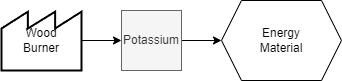

The diagram above was exported from draw.io. Its source (the exported page's mxGraphModel, read from the mxfile embedded in the PNG):
<mxGraphModel dx="801" dy="1157" grid="1" gridSize="10" guides="1" tooltips="1" connect="1" arrows="1" fold="1" page="0" pageScale="1" pageWidth="1169" pageHeight="827" math="0" shadow="0">
  <root>
    <mxCell id="0" />
    <mxCell id="1" parent="0" />
    <mxCell id="2" style="edgeStyle=orthogonalEdgeStyle;rounded=0;orthogonalLoop=1;jettySize=auto;html=1;entryX=0;entryY=0.5;entryDx=0;entryDy=0;" edge="1" source="3" target="6" parent="1">
      <mxGeometry relative="1" as="geometry" />
    </mxCell>
    <mxCell id="3" value="Potassium" style="rounded=0;whiteSpace=wrap;html=1;fillColor=#f5f5f5;strokeColor=#666666;fontColor=#333333;" vertex="1" parent="1">
      <mxGeometry x="200" y="760" width="60" height="60" as="geometry" />
    </mxCell>
    <mxCell id="4" style="edgeStyle=orthogonalEdgeStyle;rounded=0;orthogonalLoop=1;jettySize=auto;html=1;entryX=0;entryY=0.5;entryDx=0;entryDy=0;" edge="1" source="5" target="3" parent="1">
      <mxGeometry relative="1" as="geometry" />
    </mxCell>
    <mxCell id="5" value="Wood&lt;br&gt;Burner" style="strokeWidth=2;html=1;shape=mxgraph.lean_mapping.outside_sources;whiteSpace=wrap;align=center;" vertex="1" parent="1">
      <mxGeometry x="80" y="760" width="80" height="60" as="geometry" />
    </mxCell>
    <mxCell id="6" value="Energy&lt;br&gt;Material" style="shape=hexagon;perimeter=hexagonPerimeter2;whiteSpace=wrap;html=1;fixedSize=1;" vertex="1" parent="1">
      <mxGeometry x="300" y="750" width="120" height="80" as="geometry" />
    </mxCell>
  </root>
</mxGraphModel>